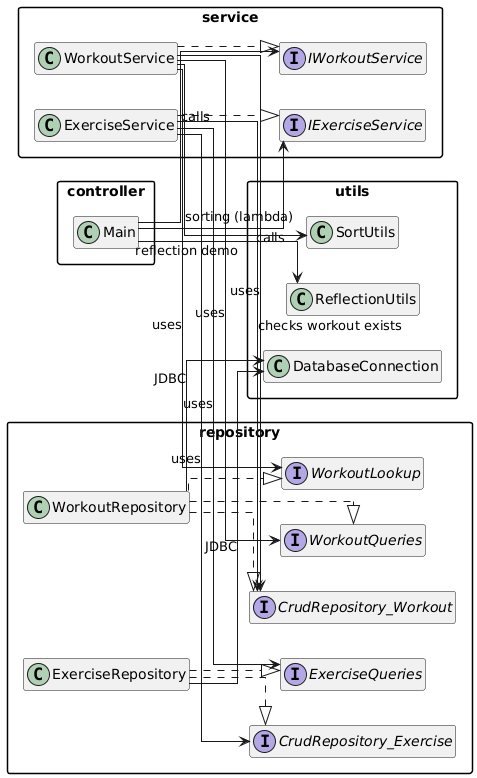

The diagram above was rendered by PlantUML. Its source (embedded in the PNG):
@startuml
'=========================
' 2) ARCHITECTURE DIAGRAM
'=========================
left to right direction
skinparam linetype ortho
skinparam packageStyle rectangle
skinparam classAttributeIconSize 0
skinparam shadowing false
hide methods
hide attributes

package controller {
  class Main
}

package service {
  interface IWorkoutService
  interface IExerciseService
  class WorkoutService
  class ExerciseService

  WorkoutService ..|> IWorkoutService
  ExerciseService ..|> IExerciseService
}

package repository {
  interface CrudRepository_Workout
  interface CrudRepository_Exercise
  interface WorkoutQueries
  interface WorkoutLookup
  interface ExerciseQueries

  class WorkoutRepository
  class ExerciseRepository

  WorkoutRepository ..|> CrudRepository_Workout
  WorkoutRepository ..|> WorkoutQueries
  WorkoutRepository ..|> WorkoutLookup

  ExerciseRepository ..|> CrudRepository_Exercise
  ExerciseRepository ..|> ExerciseQueries
}

package utils {
  class DatabaseConnection
  class SortUtils
  class ReflectionUtils
}

' Controller -> Services (interfaces)
Main --> IWorkoutService : calls
Main --> IExerciseService : calls

' Services -> Repositories (interfaces)
WorkoutService --> CrudRepository_Workout : uses
WorkoutService --> WorkoutQueries : uses
WorkoutService --> WorkoutLookup : uses
WorkoutService --> SortUtils : sorting (lambda)

ExerciseService --> CrudRepository_Exercise : uses
ExerciseService --> CrudRepository_Workout : checks workout exists
ExerciseService --> ExerciseQueries : uses

' Repos -> DB
WorkoutRepository --> DatabaseConnection : JDBC
ExerciseRepository --> DatabaseConnection : JDBC

' Demo utility
Main --> ReflectionUtils : reflection demo
@enduml